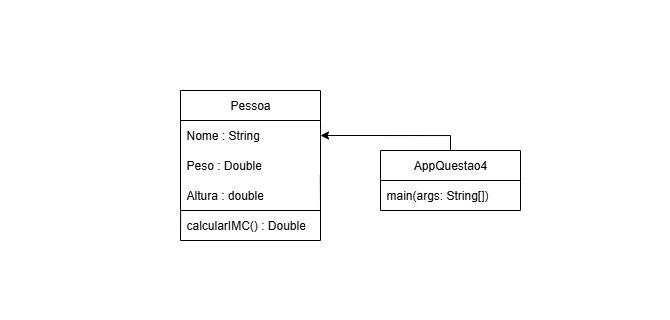

The diagram above was exported from draw.io. Its source (the exported page's mxGraphModel, read from the mxfile embedded in the PNG):
<mxGraphModel dx="1810" dy="536" grid="1" gridSize="10" guides="1" tooltips="1" connect="1" arrows="1" fold="1" page="1" pageScale="1" pageWidth="827" pageHeight="1169" math="0" shadow="0">
  <root>
    <mxCell id="WIyWlLk6GJQsqaUBKTNV-0" />
    <mxCell id="WIyWlLk6GJQsqaUBKTNV-1" parent="WIyWlLk6GJQsqaUBKTNV-0" />
    <mxCell id="Skl-VyXwrXzOn4NHQvbI-15" value="" style="rounded=0;whiteSpace=wrap;html=1;strokeColor=none;" vertex="1" parent="WIyWlLk6GJQsqaUBKTNV-1">
      <mxGeometry x="-80" y="110" width="670" height="320" as="geometry" />
    </mxCell>
    <mxCell id="Skl-VyXwrXzOn4NHQvbI-0" value="Pessoa" style="swimlane;fontStyle=0;childLayout=stackLayout;horizontal=1;startSize=30;horizontalStack=0;resizeParent=1;resizeParentMax=0;resizeLast=0;collapsible=1;marginBottom=0;whiteSpace=wrap;html=1;" vertex="1" parent="WIyWlLk6GJQsqaUBKTNV-1">
      <mxGeometry x="100" y="200" width="140" height="120" as="geometry" />
    </mxCell>
    <mxCell id="Skl-VyXwrXzOn4NHQvbI-1" value="Nome : String" style="text;strokeColor=none;fillColor=none;align=left;verticalAlign=middle;spacingLeft=4;spacingRight=4;overflow=hidden;points=[[0,0.5],[1,0.5]];portConstraint=eastwest;rotatable=0;whiteSpace=wrap;html=1;" vertex="1" parent="Skl-VyXwrXzOn4NHQvbI-0">
      <mxGeometry y="30" width="140" height="30" as="geometry" />
    </mxCell>
    <mxCell id="Skl-VyXwrXzOn4NHQvbI-2" value="Peso : Double" style="text;strokeColor=none;fillColor=none;align=left;verticalAlign=middle;spacingLeft=4;spacingRight=4;overflow=hidden;points=[[0,0.5],[1,0.5]];portConstraint=eastwest;rotatable=0;whiteSpace=wrap;html=1;" vertex="1" parent="Skl-VyXwrXzOn4NHQvbI-0">
      <mxGeometry y="60" width="140" height="30" as="geometry" />
    </mxCell>
    <mxCell id="Skl-VyXwrXzOn4NHQvbI-3" value="Altura : double" style="text;strokeColor=none;fillColor=none;align=left;verticalAlign=middle;spacingLeft=4;spacingRight=4;overflow=hidden;points=[[0,0.5],[1,0.5]];portConstraint=eastwest;rotatable=0;whiteSpace=wrap;html=1;" vertex="1" parent="Skl-VyXwrXzOn4NHQvbI-0">
      <mxGeometry y="90" width="140" height="30" as="geometry" />
    </mxCell>
    <mxCell id="Skl-VyXwrXzOn4NHQvbI-10" style="edgeStyle=orthogonalEdgeStyle;rounded=0;orthogonalLoop=1;jettySize=auto;html=1;entryX=1;entryY=0.5;entryDx=0;entryDy=0;" edge="1" parent="WIyWlLk6GJQsqaUBKTNV-1" source="Skl-VyXwrXzOn4NHQvbI-5" target="Skl-VyXwrXzOn4NHQvbI-1">
      <mxGeometry relative="1" as="geometry">
        <Array as="points">
          <mxPoint x="370" y="245" />
        </Array>
      </mxGeometry>
    </mxCell>
    <mxCell id="Skl-VyXwrXzOn4NHQvbI-5" value="AppQuestao4" style="swimlane;fontStyle=0;childLayout=stackLayout;horizontal=1;startSize=30;horizontalStack=0;resizeParent=1;resizeParentMax=0;resizeLast=0;collapsible=1;marginBottom=0;whiteSpace=wrap;html=1;" vertex="1" parent="WIyWlLk6GJQsqaUBKTNV-1">
      <mxGeometry x="300" y="260" width="140" height="60" as="geometry" />
    </mxCell>
    <mxCell id="Skl-VyXwrXzOn4NHQvbI-6" value="main(args: String[])" style="text;strokeColor=none;fillColor=none;align=left;verticalAlign=middle;spacingLeft=4;spacingRight=4;overflow=hidden;points=[[0,0.5],[1,0.5]];portConstraint=eastwest;rotatable=0;whiteSpace=wrap;html=1;" vertex="1" parent="Skl-VyXwrXzOn4NHQvbI-5">
      <mxGeometry y="30" width="140" height="30" as="geometry" />
    </mxCell>
    <mxCell id="Skl-VyXwrXzOn4NHQvbI-12" value="" style="endArrow=none;html=1;rounded=0;exitX=0.001;exitY=0.985;exitDx=0;exitDy=0;exitPerimeter=0;" edge="1" parent="WIyWlLk6GJQsqaUBKTNV-1" source="Skl-VyXwrXzOn4NHQvbI-3">
      <mxGeometry width="50" height="50" relative="1" as="geometry">
        <mxPoint x="370" y="260" as="sourcePoint" />
        <mxPoint x="240" y="350" as="targetPoint" />
        <Array as="points">
          <mxPoint x="100" y="350" />
        </Array>
      </mxGeometry>
    </mxCell>
    <mxCell id="Skl-VyXwrXzOn4NHQvbI-13" value="" style="endArrow=none;html=1;rounded=0;entryX=0.999;entryY=0.819;entryDx=0;entryDy=0;entryPerimeter=0;" edge="1" parent="WIyWlLk6GJQsqaUBKTNV-1" target="Skl-VyXwrXzOn4NHQvbI-2">
      <mxGeometry width="50" height="50" relative="1" as="geometry">
        <mxPoint x="240" y="350" as="sourcePoint" />
        <mxPoint x="260" y="290" as="targetPoint" />
        <Array as="points">
          <mxPoint x="240" y="320" />
        </Array>
      </mxGeometry>
    </mxCell>
    <mxCell id="Skl-VyXwrXzOn4NHQvbI-14" value="calcularIMC() : Double" style="text;strokeColor=none;fillColor=none;align=left;verticalAlign=middle;spacingLeft=4;spacingRight=4;overflow=hidden;points=[[0,0.5],[1,0.5]];portConstraint=eastwest;rotatable=0;whiteSpace=wrap;html=1;" vertex="1" parent="WIyWlLk6GJQsqaUBKTNV-1">
      <mxGeometry x="100" y="320" width="140" height="30" as="geometry" />
    </mxCell>
  </root>
</mxGraphModel>